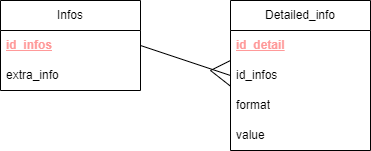

The diagram above was exported from draw.io. Its source (the exported page's mxGraphModel, read from the mxfile embedded in the PNG):
<mxGraphModel dx="780" dy="542" grid="1" gridSize="10" guides="1" tooltips="1" connect="1" arrows="1" fold="1" page="1" pageScale="1" pageWidth="850" pageHeight="1100" math="0" shadow="0">
  <root>
    <mxCell id="0" />
    <mxCell id="1" parent="0" />
    <mxCell id="7lhd4L967RAbUfKAKd3I-2" value="Infos" style="swimlane;fontStyle=0;childLayout=stackLayout;horizontal=1;startSize=30;horizontalStack=0;resizeParent=1;resizeParentMax=0;resizeLast=0;collapsible=1;marginBottom=0;whiteSpace=wrap;html=1;" vertex="1" parent="1">
      <mxGeometry x="330" y="220" width="140" height="90" as="geometry" />
    </mxCell>
    <mxCell id="7lhd4L967RAbUfKAKd3I-3" value="&lt;u&gt;&lt;b&gt;&lt;font color=&quot;#ff9999&quot;&gt;id_infos&lt;/font&gt;&lt;/b&gt;&lt;/u&gt;" style="text;strokeColor=none;fillColor=none;align=left;verticalAlign=middle;spacingLeft=4;spacingRight=4;overflow=hidden;points=[[0,0.5],[1,0.5]];portConstraint=eastwest;rotatable=0;whiteSpace=wrap;html=1;" vertex="1" parent="7lhd4L967RAbUfKAKd3I-2">
      <mxGeometry y="30" width="140" height="30" as="geometry" />
    </mxCell>
    <mxCell id="7lhd4L967RAbUfKAKd3I-4" value="extra_info" style="text;strokeColor=none;fillColor=none;align=left;verticalAlign=middle;spacingLeft=4;spacingRight=4;overflow=hidden;points=[[0,0.5],[1,0.5]];portConstraint=eastwest;rotatable=0;whiteSpace=wrap;html=1;" vertex="1" parent="7lhd4L967RAbUfKAKd3I-2">
      <mxGeometry y="60" width="140" height="30" as="geometry" />
    </mxCell>
    <mxCell id="7lhd4L967RAbUfKAKd3I-6" value="Detailed_info" style="swimlane;fontStyle=0;childLayout=stackLayout;horizontal=1;startSize=30;horizontalStack=0;resizeParent=1;resizeParentMax=0;resizeLast=0;collapsible=1;marginBottom=0;whiteSpace=wrap;html=1;" vertex="1" parent="1">
      <mxGeometry x="560" y="220" width="140" height="150" as="geometry" />
    </mxCell>
    <mxCell id="7lhd4L967RAbUfKAKd3I-7" value="&lt;u&gt;&lt;b&gt;&lt;font color=&quot;#ff9999&quot;&gt;id_detail&lt;/font&gt;&lt;/b&gt;&lt;/u&gt;" style="text;strokeColor=none;fillColor=none;align=left;verticalAlign=middle;spacingLeft=4;spacingRight=4;overflow=hidden;points=[[0,0.5],[1,0.5]];portConstraint=eastwest;rotatable=0;whiteSpace=wrap;html=1;" vertex="1" parent="7lhd4L967RAbUfKAKd3I-6">
      <mxGeometry y="30" width="140" height="30" as="geometry" />
    </mxCell>
    <mxCell id="7lhd4L967RAbUfKAKd3I-8" value="id_infos" style="text;strokeColor=none;fillColor=none;align=left;verticalAlign=middle;spacingLeft=4;spacingRight=4;overflow=hidden;points=[[0,0.5],[1,0.5]];portConstraint=eastwest;rotatable=0;whiteSpace=wrap;html=1;" vertex="1" parent="7lhd4L967RAbUfKAKd3I-6">
      <mxGeometry y="60" width="140" height="30" as="geometry" />
    </mxCell>
    <mxCell id="7lhd4L967RAbUfKAKd3I-11" value="format" style="text;strokeColor=none;fillColor=none;align=left;verticalAlign=middle;spacingLeft=4;spacingRight=4;overflow=hidden;points=[[0,0.5],[1,0.5]];portConstraint=eastwest;rotatable=0;whiteSpace=wrap;html=1;" vertex="1" parent="7lhd4L967RAbUfKAKd3I-6">
      <mxGeometry y="90" width="140" height="30" as="geometry" />
    </mxCell>
    <mxCell id="7lhd4L967RAbUfKAKd3I-12" value="value" style="text;strokeColor=none;fillColor=none;align=left;verticalAlign=middle;spacingLeft=4;spacingRight=4;overflow=hidden;points=[[0,0.5],[1,0.5]];portConstraint=eastwest;rotatable=0;whiteSpace=wrap;html=1;" vertex="1" parent="7lhd4L967RAbUfKAKd3I-6">
      <mxGeometry y="120" width="140" height="30" as="geometry" />
    </mxCell>
    <mxCell id="7lhd4L967RAbUfKAKd3I-9" value="" style="endArrow=none;html=1;rounded=0;fontColor=#FF9999;exitX=1;exitY=0.5;exitDx=0;exitDy=0;entryX=0;entryY=0.5;entryDx=0;entryDy=0;" edge="1" parent="1" source="7lhd4L967RAbUfKAKd3I-3" target="7lhd4L967RAbUfKAKd3I-8">
      <mxGeometry width="50" height="50" relative="1" as="geometry">
        <mxPoint x="570" y="310" as="sourcePoint" />
        <mxPoint x="620" y="260" as="targetPoint" />
      </mxGeometry>
    </mxCell>
    <mxCell id="7lhd4L967RAbUfKAKd3I-13" value="" style="endArrow=none;html=1;rounded=0;fontColor=#FF9999;" edge="1" parent="1">
      <mxGeometry width="50" height="50" relative="1" as="geometry">
        <mxPoint x="540" y="290" as="sourcePoint" />
        <mxPoint x="560" y="280" as="targetPoint" />
      </mxGeometry>
    </mxCell>
    <mxCell id="7lhd4L967RAbUfKAKd3I-14" value="" style="endArrow=none;html=1;rounded=0;fontColor=#FF9999;entryX=0;entryY=0.856;entryDx=0;entryDy=0;entryPerimeter=0;" edge="1" parent="1" target="7lhd4L967RAbUfKAKd3I-8">
      <mxGeometry width="50" height="50" relative="1" as="geometry">
        <mxPoint x="540" y="290" as="sourcePoint" />
        <mxPoint x="570" y="290" as="targetPoint" />
      </mxGeometry>
    </mxCell>
  </root>
</mxGraphModel>